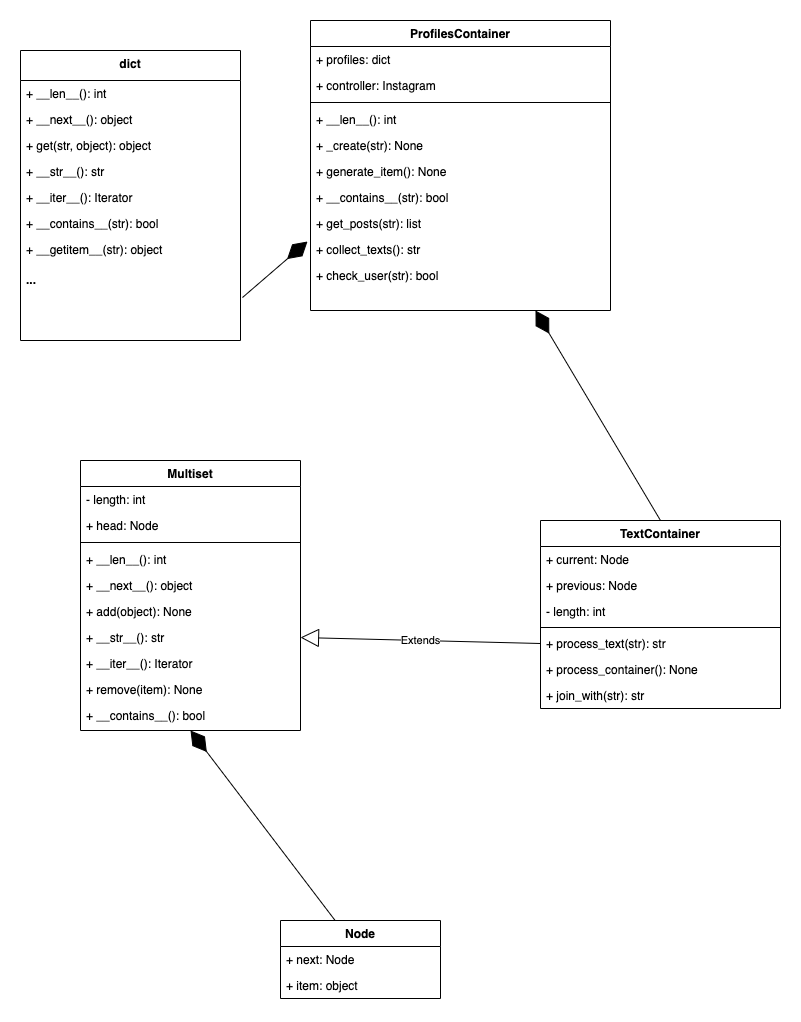

The diagram above was exported from draw.io. Its source (the exported page's mxGraphModel, read from the mxfile embedded in the PNG):
<mxGraphModel dx="946" dy="474" grid="1" gridSize="10" guides="1" tooltips="1" connect="1" arrows="1" fold="1" page="1" pageScale="1" pageWidth="827" pageHeight="1169" math="0" shadow="0">
  <root>
    <mxCell id="WIyWlLk6GJQsqaUBKTNV-0" />
    <mxCell id="WIyWlLk6GJQsqaUBKTNV-1" parent="WIyWlLk6GJQsqaUBKTNV-0" />
    <mxCell id="WhI1TmaJ7FKo3ojF3yqj-1" value="" style="endArrow=diamondThin;endFill=1;endSize=24;html=1;exitX=0.5;exitY=0;exitDx=0;exitDy=0;entryX=0.75;entryY=1;entryDx=0;entryDy=0;" parent="WIyWlLk6GJQsqaUBKTNV-1" source="WhI1TmaJ7FKo3ojF3yqj-33" target="zkfFHV4jXpPFQw0GAbJ--0" edge="1">
      <mxGeometry width="160" relative="1" as="geometry">
        <mxPoint x="576.0799999999999" y="495.03" as="sourcePoint" />
        <mxPoint x="610" y="330" as="targetPoint" />
      </mxGeometry>
    </mxCell>
    <mxCell id="zkfFHV4jXpPFQw0GAbJ--0" value="ProfilesContainer" style="swimlane;fontStyle=1;align=center;verticalAlign=top;childLayout=stackLayout;horizontal=1;startSize=26;horizontalStack=0;resizeParent=1;resizeLast=0;collapsible=1;marginBottom=0;rounded=0;shadow=0;strokeWidth=1;" parent="WIyWlLk6GJQsqaUBKTNV-1" vertex="1">
      <mxGeometry x="310" y="50" width="300" height="290" as="geometry">
        <mxRectangle x="230" y="140" width="160" height="26" as="alternateBounds" />
      </mxGeometry>
    </mxCell>
    <mxCell id="zkfFHV4jXpPFQw0GAbJ--2" value="+ profiles: dict" style="text;align=left;verticalAlign=top;spacingLeft=4;spacingRight=4;overflow=hidden;rotatable=0;points=[[0,0.5],[1,0.5]];portConstraint=eastwest;rounded=0;shadow=0;html=0;" parent="zkfFHV4jXpPFQw0GAbJ--0" vertex="1">
      <mxGeometry y="26" width="300" height="26" as="geometry" />
    </mxCell>
    <mxCell id="zkfFHV4jXpPFQw0GAbJ--3" value="+ controller: Instagram" style="text;align=left;verticalAlign=top;spacingLeft=4;spacingRight=4;overflow=hidden;rotatable=0;points=[[0,0.5],[1,0.5]];portConstraint=eastwest;rounded=0;shadow=0;html=0;" parent="zkfFHV4jXpPFQw0GAbJ--0" vertex="1">
      <mxGeometry y="52" width="300" height="26" as="geometry" />
    </mxCell>
    <mxCell id="zkfFHV4jXpPFQw0GAbJ--4" value="" style="line;html=1;strokeWidth=1;align=left;verticalAlign=middle;spacingTop=-1;spacingLeft=3;spacingRight=3;rotatable=0;labelPosition=right;points=[];portConstraint=eastwest;" parent="zkfFHV4jXpPFQw0GAbJ--0" vertex="1">
      <mxGeometry y="78" width="300" height="8" as="geometry" />
    </mxCell>
    <mxCell id="WhI1TmaJ7FKo3ojF3yqj-5" value="+ __len__(): int" style="text;align=left;verticalAlign=top;spacingLeft=4;spacingRight=4;overflow=hidden;rotatable=0;points=[[0,0.5],[1,0.5]];portConstraint=eastwest;rounded=0;shadow=0;html=0;" parent="zkfFHV4jXpPFQw0GAbJ--0" vertex="1">
      <mxGeometry y="86" width="300" height="26" as="geometry" />
    </mxCell>
    <mxCell id="WhI1TmaJ7FKo3ojF3yqj-2" value="+ _create(str): None" style="text;align=left;verticalAlign=top;spacingLeft=4;spacingRight=4;overflow=hidden;rotatable=0;points=[[0,0.5],[1,0.5]];portConstraint=eastwest;rounded=0;shadow=0;html=0;" parent="zkfFHV4jXpPFQw0GAbJ--0" vertex="1">
      <mxGeometry y="112" width="300" height="26" as="geometry" />
    </mxCell>
    <mxCell id="WhI1TmaJ7FKo3ojF3yqj-6" value="+ generate_item(): None" style="text;align=left;verticalAlign=top;spacingLeft=4;spacingRight=4;overflow=hidden;rotatable=0;points=[[0,0.5],[1,0.5]];portConstraint=eastwest;rounded=0;shadow=0;html=0;" parent="zkfFHV4jXpPFQw0GAbJ--0" vertex="1">
      <mxGeometry y="138" width="300" height="26" as="geometry" />
    </mxCell>
    <mxCell id="WhI1TmaJ7FKo3ojF3yqj-4" value="+ __contains__(str): bool" style="text;align=left;verticalAlign=top;spacingLeft=4;spacingRight=4;overflow=hidden;rotatable=0;points=[[0,0.5],[1,0.5]];portConstraint=eastwest;rounded=0;shadow=0;html=0;" parent="zkfFHV4jXpPFQw0GAbJ--0" vertex="1">
      <mxGeometry y="164" width="300" height="26" as="geometry" />
    </mxCell>
    <mxCell id="WhI1TmaJ7FKo3ojF3yqj-3" value="+ get_posts(str): list" style="text;align=left;verticalAlign=top;spacingLeft=4;spacingRight=4;overflow=hidden;rotatable=0;points=[[0,0.5],[1,0.5]];portConstraint=eastwest;rounded=0;shadow=0;html=0;" parent="zkfFHV4jXpPFQw0GAbJ--0" vertex="1">
      <mxGeometry y="190" width="300" height="26" as="geometry" />
    </mxCell>
    <mxCell id="WhI1TmaJ7FKo3ojF3yqj-7" value="+ collect_texts(): str" style="text;align=left;verticalAlign=top;spacingLeft=4;spacingRight=4;overflow=hidden;rotatable=0;points=[[0,0.5],[1,0.5]];portConstraint=eastwest;rounded=0;shadow=0;html=0;" parent="zkfFHV4jXpPFQw0GAbJ--0" vertex="1">
      <mxGeometry y="216" width="300" height="26" as="geometry" />
    </mxCell>
    <mxCell id="WhI1TmaJ7FKo3ojF3yqj-8" value="+ check_user(str): bool" style="text;align=left;verticalAlign=top;spacingLeft=4;spacingRight=4;overflow=hidden;rotatable=0;points=[[0,0.5],[1,0.5]];portConstraint=eastwest;rounded=0;shadow=0;html=0;" parent="zkfFHV4jXpPFQw0GAbJ--0" vertex="1">
      <mxGeometry y="242" width="300" height="26" as="geometry" />
    </mxCell>
    <mxCell id="N9WnIPR5df6WGIbQoU4k-5" value="dict" style="swimlane;fontStyle=1;align=center;verticalAlign=top;childLayout=stackLayout;horizontal=1;startSize=30;horizontalStack=0;resizeParent=1;resizeLast=0;collapsible=1;marginBottom=0;rounded=0;shadow=0;strokeWidth=1;" vertex="1" parent="WIyWlLk6GJQsqaUBKTNV-1">
      <mxGeometry x="20" y="80" width="220" height="290" as="geometry">
        <mxRectangle x="230" y="140" width="160" height="26" as="alternateBounds" />
      </mxGeometry>
    </mxCell>
    <mxCell id="N9WnIPR5df6WGIbQoU4k-9" value="+ __len__(): int" style="text;align=left;verticalAlign=top;spacingLeft=4;spacingRight=4;overflow=hidden;rotatable=0;points=[[0,0.5],[1,0.5]];portConstraint=eastwest;rounded=0;shadow=0;html=0;" vertex="1" parent="N9WnIPR5df6WGIbQoU4k-5">
      <mxGeometry y="30" width="220" height="26" as="geometry" />
    </mxCell>
    <mxCell id="N9WnIPR5df6WGIbQoU4k-10" value="+ __next__(): object" style="text;align=left;verticalAlign=top;spacingLeft=4;spacingRight=4;overflow=hidden;rotatable=0;points=[[0,0.5],[1,0.5]];portConstraint=eastwest;rounded=0;shadow=0;html=0;" vertex="1" parent="N9WnIPR5df6WGIbQoU4k-5">
      <mxGeometry y="56" width="220" height="26" as="geometry" />
    </mxCell>
    <mxCell id="N9WnIPR5df6WGIbQoU4k-11" value="+ get(str, object): object" style="text;align=left;verticalAlign=top;spacingLeft=4;spacingRight=4;overflow=hidden;rotatable=0;points=[[0,0.5],[1,0.5]];portConstraint=eastwest;rounded=0;shadow=0;html=0;" vertex="1" parent="N9WnIPR5df6WGIbQoU4k-5">
      <mxGeometry y="82" width="220" height="26" as="geometry" />
    </mxCell>
    <mxCell id="N9WnIPR5df6WGIbQoU4k-12" value="+ __str__(): str" style="text;align=left;verticalAlign=top;spacingLeft=4;spacingRight=4;overflow=hidden;rotatable=0;points=[[0,0.5],[1,0.5]];portConstraint=eastwest;rounded=0;shadow=0;html=0;" vertex="1" parent="N9WnIPR5df6WGIbQoU4k-5">
      <mxGeometry y="108" width="220" height="26" as="geometry" />
    </mxCell>
    <mxCell id="N9WnIPR5df6WGIbQoU4k-13" value="+ __iter__(): Iterator" style="text;align=left;verticalAlign=top;spacingLeft=4;spacingRight=4;overflow=hidden;rotatable=0;points=[[0,0.5],[1,0.5]];portConstraint=eastwest;rounded=0;shadow=0;html=0;" vertex="1" parent="N9WnIPR5df6WGIbQoU4k-5">
      <mxGeometry y="134" width="220" height="26" as="geometry" />
    </mxCell>
    <mxCell id="N9WnIPR5df6WGIbQoU4k-15" value="+ __contains__(str): bool" style="text;align=left;verticalAlign=top;spacingLeft=4;spacingRight=4;overflow=hidden;rotatable=0;points=[[0,0.5],[1,0.5]];portConstraint=eastwest;rounded=0;shadow=0;html=0;" vertex="1" parent="N9WnIPR5df6WGIbQoU4k-5">
      <mxGeometry y="160" width="220" height="26" as="geometry" />
    </mxCell>
    <mxCell id="N9WnIPR5df6WGIbQoU4k-18" value="+ __getitem__(str): object" style="text;align=left;verticalAlign=top;spacingLeft=4;spacingRight=4;overflow=hidden;rotatable=0;points=[[0,0.5],[1,0.5]];portConstraint=eastwest;rounded=0;shadow=0;html=0;" vertex="1" parent="N9WnIPR5df6WGIbQoU4k-5">
      <mxGeometry y="186" width="220" height="30" as="geometry" />
    </mxCell>
    <mxCell id="N9WnIPR5df6WGIbQoU4k-16" value="..." style="text;align=left;verticalAlign=top;spacingLeft=4;spacingRight=4;overflow=hidden;rotatable=0;points=[[0,0.5],[1,0.5]];portConstraint=eastwest;rounded=0;shadow=0;html=0;fontStyle=1" vertex="1" parent="N9WnIPR5df6WGIbQoU4k-5">
      <mxGeometry y="216" width="220" height="74" as="geometry" />
    </mxCell>
    <mxCell id="WhI1TmaJ7FKo3ojF3yqj-33" value="TextContainer" style="swimlane;fontStyle=1;align=center;verticalAlign=top;childLayout=stackLayout;horizontal=1;startSize=26;horizontalStack=0;resizeParent=1;resizeParentMax=0;resizeLast=0;collapsible=1;marginBottom=0;" parent="WIyWlLk6GJQsqaUBKTNV-1" vertex="1">
      <mxGeometry x="540" y="550" width="240" height="188" as="geometry" />
    </mxCell>
    <mxCell id="WhI1TmaJ7FKo3ojF3yqj-34" value="+ current: Node&#10;" style="text;strokeColor=none;fillColor=none;align=left;verticalAlign=top;spacingLeft=4;spacingRight=4;overflow=hidden;rotatable=0;points=[[0,0.5],[1,0.5]];portConstraint=eastwest;" parent="WhI1TmaJ7FKo3ojF3yqj-33" vertex="1">
      <mxGeometry y="26" width="240" height="26" as="geometry" />
    </mxCell>
    <mxCell id="WhI1TmaJ7FKo3ojF3yqj-37" value="+ previous: Node&#10;" style="text;strokeColor=none;fillColor=none;align=left;verticalAlign=top;spacingLeft=4;spacingRight=4;overflow=hidden;rotatable=0;points=[[0,0.5],[1,0.5]];portConstraint=eastwest;" parent="WhI1TmaJ7FKo3ojF3yqj-33" vertex="1">
      <mxGeometry y="52" width="240" height="26" as="geometry" />
    </mxCell>
    <mxCell id="WhI1TmaJ7FKo3ojF3yqj-38" value="- length: int&#10;" style="text;strokeColor=none;fillColor=none;align=left;verticalAlign=top;spacingLeft=4;spacingRight=4;overflow=hidden;rotatable=0;points=[[0,0.5],[1,0.5]];portConstraint=eastwest;" parent="WhI1TmaJ7FKo3ojF3yqj-33" vertex="1">
      <mxGeometry y="78" width="240" height="26" as="geometry" />
    </mxCell>
    <mxCell id="WhI1TmaJ7FKo3ojF3yqj-35" value="" style="line;strokeWidth=1;fillColor=none;align=left;verticalAlign=middle;spacingTop=-1;spacingLeft=3;spacingRight=3;rotatable=0;labelPosition=right;points=[];portConstraint=eastwest;" parent="WhI1TmaJ7FKo3ojF3yqj-33" vertex="1">
      <mxGeometry y="104" width="240" height="6" as="geometry" />
    </mxCell>
    <mxCell id="WhI1TmaJ7FKo3ojF3yqj-39" value="+ process_text(str): str" style="text;align=left;verticalAlign=top;spacingLeft=4;spacingRight=4;overflow=hidden;rotatable=0;points=[[0,0.5],[1,0.5]];portConstraint=eastwest;rounded=0;shadow=0;html=0;" parent="WhI1TmaJ7FKo3ojF3yqj-33" vertex="1">
      <mxGeometry y="110" width="240" height="26" as="geometry" />
    </mxCell>
    <mxCell id="WhI1TmaJ7FKo3ojF3yqj-40" value="+ process_container(): None" style="text;align=left;verticalAlign=top;spacingLeft=4;spacingRight=4;overflow=hidden;rotatable=0;points=[[0,0.5],[1,0.5]];portConstraint=eastwest;rounded=0;shadow=0;html=0;" parent="WhI1TmaJ7FKo3ojF3yqj-33" vertex="1">
      <mxGeometry y="136" width="240" height="26" as="geometry" />
    </mxCell>
    <mxCell id="WhI1TmaJ7FKo3ojF3yqj-41" value="+ join_with(str): str" style="text;align=left;verticalAlign=top;spacingLeft=4;spacingRight=4;overflow=hidden;rotatable=0;points=[[0,0.5],[1,0.5]];portConstraint=eastwest;rounded=0;shadow=0;html=0;" parent="WhI1TmaJ7FKo3ojF3yqj-33" vertex="1">
      <mxGeometry y="162" width="240" height="26" as="geometry" />
    </mxCell>
    <mxCell id="WhI1TmaJ7FKo3ojF3yqj-47" value="Node" style="swimlane;fontStyle=1;align=center;verticalAlign=top;childLayout=stackLayout;horizontal=1;startSize=26;horizontalStack=0;resizeParent=1;resizeParentMax=0;resizeLast=0;collapsible=1;marginBottom=0;" parent="WIyWlLk6GJQsqaUBKTNV-1" vertex="1">
      <mxGeometry x="280" y="950" width="160" height="78" as="geometry" />
    </mxCell>
    <mxCell id="WhI1TmaJ7FKo3ojF3yqj-48" value="+ next: Node&#10;" style="text;strokeColor=none;fillColor=none;align=left;verticalAlign=top;spacingLeft=4;spacingRight=4;overflow=hidden;rotatable=0;points=[[0,0.5],[1,0.5]];portConstraint=eastwest;" parent="WhI1TmaJ7FKo3ojF3yqj-47" vertex="1">
      <mxGeometry y="26" width="160" height="26" as="geometry" />
    </mxCell>
    <mxCell id="WhI1TmaJ7FKo3ojF3yqj-51" value="+ item: object&#10;" style="text;strokeColor=none;fillColor=none;align=left;verticalAlign=top;spacingLeft=4;spacingRight=4;overflow=hidden;rotatable=0;points=[[0,0.5],[1,0.5]];portConstraint=eastwest;" parent="WhI1TmaJ7FKo3ojF3yqj-47" vertex="1">
      <mxGeometry y="52" width="160" height="26" as="geometry" />
    </mxCell>
    <mxCell id="WhI1TmaJ7FKo3ojF3yqj-52" value="" style="endArrow=diamondThin;endFill=1;endSize=24;html=1;entryX=0.5;entryY=1;entryDx=0;entryDy=0;exitX=0.34;exitY=-0.004;exitDx=0;exitDy=0;exitPerimeter=0;" parent="WIyWlLk6GJQsqaUBKTNV-1" source="WhI1TmaJ7FKo3ojF3yqj-47" target="WhI1TmaJ7FKo3ojF3yqj-11" edge="1">
      <mxGeometry width="160" relative="1" as="geometry">
        <mxPoint x="210" y="900" as="sourcePoint" />
        <mxPoint x="370" y="900" as="targetPoint" />
      </mxGeometry>
    </mxCell>
    <mxCell id="WhI1TmaJ7FKo3ojF3yqj-11" value="Multiset" style="swimlane;fontStyle=1;align=center;verticalAlign=top;childLayout=stackLayout;horizontal=1;startSize=26;horizontalStack=0;resizeParent=1;resizeLast=0;collapsible=1;marginBottom=0;rounded=0;shadow=0;strokeWidth=1;" parent="WIyWlLk6GJQsqaUBKTNV-1" vertex="1">
      <mxGeometry x="80" y="490" width="220" height="270" as="geometry">
        <mxRectangle x="230" y="140" width="160" height="26" as="alternateBounds" />
      </mxGeometry>
    </mxCell>
    <mxCell id="WhI1TmaJ7FKo3ojF3yqj-12" value="- length: int" style="text;align=left;verticalAlign=top;spacingLeft=4;spacingRight=4;overflow=hidden;rotatable=0;points=[[0,0.5],[1,0.5]];portConstraint=eastwest;rounded=0;shadow=0;html=0;" parent="WhI1TmaJ7FKo3ojF3yqj-11" vertex="1">
      <mxGeometry y="26" width="220" height="26" as="geometry" />
    </mxCell>
    <mxCell id="WhI1TmaJ7FKo3ojF3yqj-13" value="+ head: Node" style="text;align=left;verticalAlign=top;spacingLeft=4;spacingRight=4;overflow=hidden;rotatable=0;points=[[0,0.5],[1,0.5]];portConstraint=eastwest;rounded=0;shadow=0;html=0;" parent="WhI1TmaJ7FKo3ojF3yqj-11" vertex="1">
      <mxGeometry y="52" width="220" height="26" as="geometry" />
    </mxCell>
    <mxCell id="WhI1TmaJ7FKo3ojF3yqj-14" value="" style="line;html=1;strokeWidth=1;align=left;verticalAlign=middle;spacingTop=-1;spacingLeft=3;spacingRight=3;rotatable=0;labelPosition=right;points=[];portConstraint=eastwest;" parent="WhI1TmaJ7FKo3ojF3yqj-11" vertex="1">
      <mxGeometry y="78" width="220" height="8" as="geometry" />
    </mxCell>
    <mxCell id="WhI1TmaJ7FKo3ojF3yqj-15" value="+ __len__(): int" style="text;align=left;verticalAlign=top;spacingLeft=4;spacingRight=4;overflow=hidden;rotatable=0;points=[[0,0.5],[1,0.5]];portConstraint=eastwest;rounded=0;shadow=0;html=0;" parent="WhI1TmaJ7FKo3ojF3yqj-11" vertex="1">
      <mxGeometry y="86" width="220" height="26" as="geometry" />
    </mxCell>
    <mxCell id="WhI1TmaJ7FKo3ojF3yqj-18" value="+ __next__(): object" style="text;align=left;verticalAlign=top;spacingLeft=4;spacingRight=4;overflow=hidden;rotatable=0;points=[[0,0.5],[1,0.5]];portConstraint=eastwest;rounded=0;shadow=0;html=0;" parent="WhI1TmaJ7FKo3ojF3yqj-11" vertex="1">
      <mxGeometry y="112" width="220" height="26" as="geometry" />
    </mxCell>
    <mxCell id="WhI1TmaJ7FKo3ojF3yqj-19" value="+ add(object): None" style="text;align=left;verticalAlign=top;spacingLeft=4;spacingRight=4;overflow=hidden;rotatable=0;points=[[0,0.5],[1,0.5]];portConstraint=eastwest;rounded=0;shadow=0;html=0;" parent="WhI1TmaJ7FKo3ojF3yqj-11" vertex="1">
      <mxGeometry y="138" width="220" height="26" as="geometry" />
    </mxCell>
    <mxCell id="WhI1TmaJ7FKo3ojF3yqj-21" value="+ __str__(): str" style="text;align=left;verticalAlign=top;spacingLeft=4;spacingRight=4;overflow=hidden;rotatable=0;points=[[0,0.5],[1,0.5]];portConstraint=eastwest;rounded=0;shadow=0;html=0;" parent="WhI1TmaJ7FKo3ojF3yqj-11" vertex="1">
      <mxGeometry y="164" width="220" height="26" as="geometry" />
    </mxCell>
    <mxCell id="WhI1TmaJ7FKo3ojF3yqj-22" value="+ __iter__(): Iterator" style="text;align=left;verticalAlign=top;spacingLeft=4;spacingRight=4;overflow=hidden;rotatable=0;points=[[0,0.5],[1,0.5]];portConstraint=eastwest;rounded=0;shadow=0;html=0;" parent="WhI1TmaJ7FKo3ojF3yqj-11" vertex="1">
      <mxGeometry y="190" width="220" height="26" as="geometry" />
    </mxCell>
    <mxCell id="N9WnIPR5df6WGIbQoU4k-1" value="+ remove(item): None" style="text;align=left;verticalAlign=top;spacingLeft=4;spacingRight=4;overflow=hidden;rotatable=0;points=[[0,0.5],[1,0.5]];portConstraint=eastwest;rounded=0;shadow=0;html=0;" vertex="1" parent="WhI1TmaJ7FKo3ojF3yqj-11">
      <mxGeometry y="216" width="220" height="26" as="geometry" />
    </mxCell>
    <mxCell id="N9WnIPR5df6WGIbQoU4k-2" value="+ __contains__(): bool" style="text;align=left;verticalAlign=top;spacingLeft=4;spacingRight=4;overflow=hidden;rotatable=0;points=[[0,0.5],[1,0.5]];portConstraint=eastwest;rounded=0;shadow=0;html=0;" vertex="1" parent="WhI1TmaJ7FKo3ojF3yqj-11">
      <mxGeometry y="242" width="220" height="26" as="geometry" />
    </mxCell>
    <mxCell id="N9WnIPR5df6WGIbQoU4k-4" value="Extends" style="endArrow=block;endSize=16;endFill=0;html=1;exitX=0;exitY=0.5;exitDx=0;exitDy=0;entryX=1;entryY=0.5;entryDx=0;entryDy=0;" edge="1" parent="WIyWlLk6GJQsqaUBKTNV-1" source="WhI1TmaJ7FKo3ojF3yqj-39" target="WhI1TmaJ7FKo3ojF3yqj-21">
      <mxGeometry width="160" relative="1" as="geometry">
        <mxPoint x="350" y="570" as="sourcePoint" />
        <mxPoint x="450" y="730" as="targetPoint" />
      </mxGeometry>
    </mxCell>
    <mxCell id="N9WnIPR5df6WGIbQoU4k-17" value="" style="endArrow=diamondThin;endFill=1;endSize=24;html=1;exitX=1.009;exitY=0.419;exitDx=0;exitDy=0;entryX=-0.01;entryY=0.192;entryDx=0;entryDy=0;entryPerimeter=0;exitPerimeter=0;" edge="1" parent="WIyWlLk6GJQsqaUBKTNV-1" source="N9WnIPR5df6WGIbQoU4k-16" target="WhI1TmaJ7FKo3ojF3yqj-7">
      <mxGeometry width="160" relative="1" as="geometry">
        <mxPoint x="260" y="540" as="sourcePoint" />
        <mxPoint x="135" y="330" as="targetPoint" />
      </mxGeometry>
    </mxCell>
  </root>
</mxGraphModel>